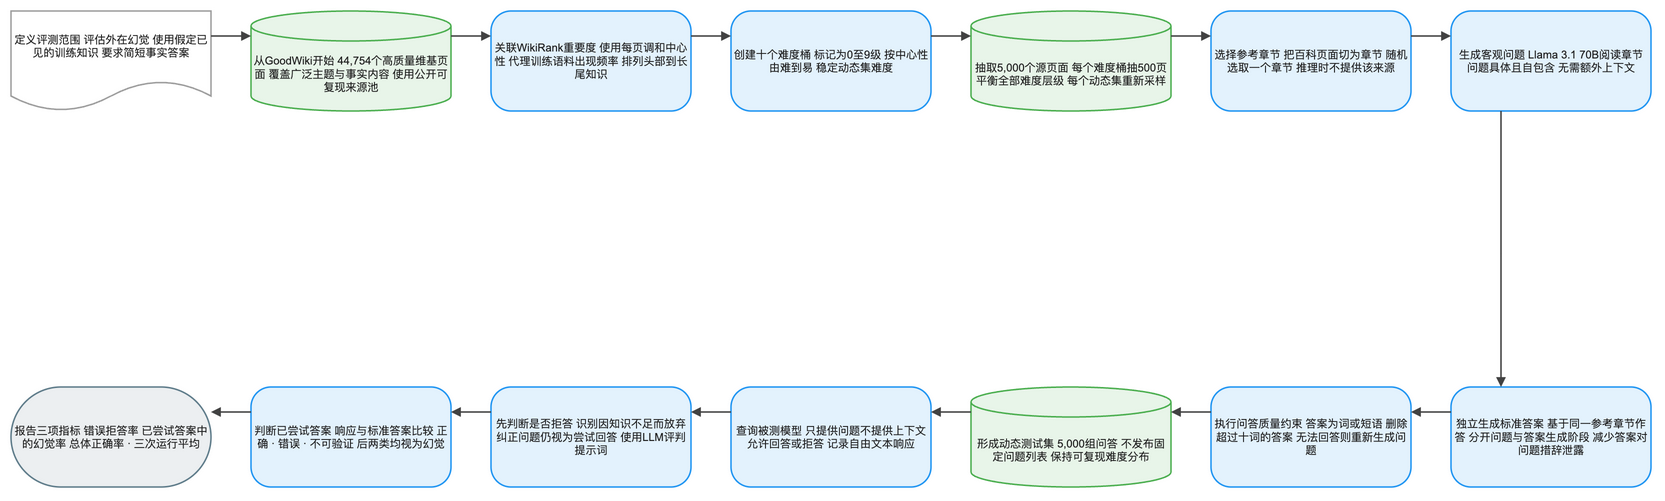

The diagram above was exported from draw.io. Its source (the exported page's mxGraphModel, read from the mxfile embedded in the PNG):
<mxGraphModel dx="1120" dy="720" grid="1" gridSize="8" guides="1" tooltips="1" connect="1" arrows="1" fold="1" page="1" pageScale="1" pageWidth="1640" pageHeight="552" math="1" background="#FFFFFF">
  <root>
    <mxCell id="0" />
    <mxCell id="1" parent="0" />
    <mxCell id="2" value="定义评测范围 评估外在幻觉 使用假定已见的训练知识 要求简短事实答案" style="shape=document;boundedLbl=1;html=1;whiteSpace=wrap;fillColor=#FFFFFF;strokeColor=#9E9E9E;strokeWidth=1.5;fontColor=#212121;fontSize=11;fontFamily=Arial, Helvetica, sans-serif;verticalAlign=middle;align=center" vertex="1" parent="1">
      <mxGeometry x="-80" y="-8" width="200" height="100" as="geometry" />
    </mxCell>
    <mxCell id="3" value="从GoodWiki开始 44,754个高质量维基页面 覆盖广泛主题与事实内容 使用公开可复现来源池" style="shape=cylinder3;boundedLbl=1;backgroundOutline=1;size=15;html=1;whiteSpace=wrap;fillColor=#E8F5E9;strokeColor=#4CAF50;strokeWidth=1.5;fontColor=#212121;fontSize=11;fontFamily=Arial, Helvetica, sans-serif;verticalAlign=middle;align=center" vertex="1" parent="1">
      <mxGeometry x="160" y="-8" width="200" height="100" as="geometry" />
    </mxCell>
    <mxCell id="4" value="关联WikiRank重要度 使用每页调和中心性 代理训练语料出现频率 排列头部到长尾知识" style="rounded=1;arcSize=20;html=1;whiteSpace=wrap;fillColor=#E3F2FD;strokeColor=#2196F3;strokeWidth=1.5;fontColor=#212121;fontSize=11;fontFamily=Arial, Helvetica, sans-serif;verticalAlign=middle;align=center" vertex="1" parent="1">
      <mxGeometry x="400" y="-8" width="200" height="100" as="geometry" />
    </mxCell>
    <mxCell id="5" value="创建十个难度桶 标记为0至9级 按中心性由难到易 稳定动态集难度" style="rounded=1;arcSize=20;html=1;whiteSpace=wrap;fillColor=#E3F2FD;strokeColor=#2196F3;strokeWidth=1.5;fontColor=#212121;fontSize=11;fontFamily=Arial, Helvetica, sans-serif;verticalAlign=middle;align=center" vertex="1" parent="1">
      <mxGeometry x="640" y="-8" width="200" height="100" as="geometry" />
    </mxCell>
    <mxCell id="6" value="抽取5,000个源页面 每个难度桶抽500页 平衡全部难度层级 每个动态集重新采样" style="shape=cylinder3;boundedLbl=1;backgroundOutline=1;size=15;html=1;whiteSpace=wrap;fillColor=#E8F5E9;strokeColor=#4CAF50;strokeWidth=1.5;fontColor=#212121;fontSize=11;fontFamily=Arial, Helvetica, sans-serif;verticalAlign=middle;align=center" vertex="1" parent="1">
      <mxGeometry x="880" y="-8" width="200" height="100" as="geometry" />
    </mxCell>
    <mxCell id="7" value="选择参考章节 把百科页面切为章节 随机选取一个章节 推理时不提供该来源" style="rounded=1;arcSize=20;html=1;whiteSpace=wrap;fillColor=#E3F2FD;strokeColor=#2196F3;strokeWidth=1.5;fontColor=#212121;fontSize=11;fontFamily=Arial, Helvetica, sans-serif;verticalAlign=middle;align=center" vertex="1" parent="1">
      <mxGeometry x="1120" y="-8" width="200" height="100" as="geometry" />
    </mxCell>
    <mxCell id="8" value="生成客观问题 Llama 3.1 70B阅读章节 问题具体且自包含 无需额外上下文" style="rounded=1;arcSize=20;html=1;whiteSpace=wrap;fillColor=#E3F2FD;strokeColor=#2196F3;strokeWidth=1.5;fontColor=#212121;fontSize=11;fontFamily=Arial, Helvetica, sans-serif;verticalAlign=middle;align=center" vertex="1" parent="1">
      <mxGeometry x="1360" y="-8" width="200" height="100" as="geometry" />
    </mxCell>
    <mxCell id="9" value="独立生成标准答案 基于同一参考章节作答 分开问题与答案生成阶段 减少答案对问题措辞泄露" style="rounded=1;arcSize=20;html=1;whiteSpace=wrap;fillColor=#E3F2FD;strokeColor=#2196F3;strokeWidth=1.5;fontColor=#212121;fontSize=11;fontFamily=Arial, Helvetica, sans-serif;verticalAlign=middle;align=center" vertex="1" parent="1">
      <mxGeometry x="1360" y="368" width="200" height="100" as="geometry" />
    </mxCell>
    <mxCell id="10" value="执行问答质量约束 答案为词或短语 删除超过十词的答案 无法回答则重新生成问题" style="rounded=1;arcSize=20;html=1;whiteSpace=wrap;fillColor=#E3F2FD;strokeColor=#2196F3;strokeWidth=1.5;fontColor=#212121;fontSize=11;fontFamily=Arial, Helvetica, sans-serif;verticalAlign=middle;align=center" vertex="1" parent="1">
      <mxGeometry x="1120" y="368" width="200" height="100" as="geometry" />
    </mxCell>
    <mxCell id="11" value="形成动态测试集 5,000组问答 不发布固定问题列表 保持可复现难度分布" style="shape=cylinder3;boundedLbl=1;backgroundOutline=1;size=15;html=1;whiteSpace=wrap;fillColor=#E8F5E9;strokeColor=#4CAF50;strokeWidth=1.5;fontColor=#212121;fontSize=11;fontFamily=Arial, Helvetica, sans-serif;verticalAlign=middle;align=center" vertex="1" parent="1">
      <mxGeometry x="880" y="368" width="200" height="100" as="geometry" />
    </mxCell>
    <mxCell id="12" value="查询被测模型 只提供问题不提供上下文 允许回答或拒答 记录自由文本响应" style="rounded=1;arcSize=20;html=1;whiteSpace=wrap;fillColor=#E3F2FD;strokeColor=#2196F3;strokeWidth=1.5;fontColor=#212121;fontSize=11;fontFamily=Arial, Helvetica, sans-serif;verticalAlign=middle;align=center" vertex="1" parent="1">
      <mxGeometry x="640" y="368" width="200" height="100" as="geometry" />
    </mxCell>
    <mxCell id="13" value="先判断是否拒答 识别因知识不足而放弃 纠正问题仍视为尝试回答 使用LLM评判提示词" style="rounded=1;arcSize=20;html=1;whiteSpace=wrap;fillColor=#E3F2FD;strokeColor=#2196F3;strokeWidth=1.5;fontColor=#212121;fontSize=11;fontFamily=Arial, Helvetica, sans-serif;verticalAlign=middle;align=center" vertex="1" parent="1">
      <mxGeometry x="400" y="368" width="200" height="100" as="geometry" />
    </mxCell>
    <mxCell id="14" value="判断已尝试答案 响应与标准答案比较 正确 · 错误 · 不可验证 后两类均视为幻觉" style="rounded=1;arcSize=20;html=1;whiteSpace=wrap;fillColor=#E3F2FD;strokeColor=#2196F3;strokeWidth=1.5;fontColor=#212121;fontSize=11;fontFamily=Arial, Helvetica, sans-serif;verticalAlign=middle;align=center" vertex="1" parent="1">
      <mxGeometry x="160" y="368" width="200" height="100" as="geometry" />
    </mxCell>
    <mxCell id="15" value="报告三项指标 错误拒答率 已尝试答案中的幻觉率 总体正确率 · 三次运行平均" style="rounded=1;arcSize=50;html=1;whiteSpace=wrap;fillColor=#ECEFF1;strokeColor=#607D8B;strokeWidth=1.5;fontColor=#212121;fontSize=11;fontFamily=Arial, Helvetica, sans-serif;verticalAlign=middle;align=center" vertex="1" parent="1">
      <mxGeometry x="-80" y="368" width="200" height="100" as="geometry" />
    </mxCell>
    <mxCell id="16" value="" style="edgeStyle=orthogonalEdgeStyle;rounded=0;orthogonalLoop=1;jettySize=auto;html=1;strokeColor=#424242;strokeWidth=1.5;endArrow=block;endFill=1;exitX=1;exitY=0.25;exitDx=0;exitDy=0;entryX=0;entryY=0.25;entryDx=0;entryDy=0;jumpStyle=arc;jumpSize=8" edge="1" parent="1" source="2" target="3">
      <mxGeometry relative="1" as="geometry" />
    </mxCell>
    <mxCell id="17" value="" style="edgeStyle=orthogonalEdgeStyle;rounded=0;orthogonalLoop=1;jettySize=auto;html=1;strokeColor=#424242;strokeWidth=1.5;endArrow=block;endFill=1;exitX=1;exitY=0.25;exitDx=0;exitDy=0;entryX=0;entryY=0.25;entryDx=0;entryDy=0;jumpStyle=arc;jumpSize=8" edge="1" parent="1" source="3" target="4">
      <mxGeometry relative="1" as="geometry" />
    </mxCell>
    <mxCell id="18" value="" style="edgeStyle=orthogonalEdgeStyle;rounded=0;orthogonalLoop=1;jettySize=auto;html=1;strokeColor=#424242;strokeWidth=1.5;endArrow=block;endFill=1;exitX=1;exitY=0.25;exitDx=0;exitDy=0;entryX=0;entryY=0.25;entryDx=0;entryDy=0;jumpStyle=arc;jumpSize=8" edge="1" parent="1" source="4" target="5">
      <mxGeometry relative="1" as="geometry" />
    </mxCell>
    <mxCell id="19" value="" style="edgeStyle=orthogonalEdgeStyle;rounded=0;orthogonalLoop=1;jettySize=auto;html=1;strokeColor=#424242;strokeWidth=1.5;endArrow=block;endFill=1;exitX=1;exitY=0.25;exitDx=0;exitDy=0;entryX=0;entryY=0.25;entryDx=0;entryDy=0;jumpStyle=arc;jumpSize=8" edge="1" parent="1" source="5" target="6">
      <mxGeometry relative="1" as="geometry" />
    </mxCell>
    <mxCell id="20" value="" style="edgeStyle=orthogonalEdgeStyle;rounded=0;orthogonalLoop=1;jettySize=auto;html=1;strokeColor=#424242;strokeWidth=1.5;endArrow=block;endFill=1;exitX=1;exitY=0.25;exitDx=0;exitDy=0;entryX=0;entryY=0.25;entryDx=0;entryDy=0;jumpStyle=arc;jumpSize=8" edge="1" parent="1" source="6" target="7">
      <mxGeometry relative="1" as="geometry" />
    </mxCell>
    <mxCell id="21" value="" style="edgeStyle=orthogonalEdgeStyle;rounded=0;orthogonalLoop=1;jettySize=auto;html=1;strokeColor=#424242;strokeWidth=1.5;endArrow=block;endFill=1;exitX=1;exitY=0.25;exitDx=0;exitDy=0;entryX=0;entryY=0.25;entryDx=0;entryDy=0;jumpStyle=arc;jumpSize=8" edge="1" parent="1" source="7" target="8">
      <mxGeometry relative="1" as="geometry" />
    </mxCell>
    <mxCell id="22" value="" style="edgeStyle=orthogonalEdgeStyle;rounded=0;orthogonalLoop=1;jettySize=auto;html=1;strokeColor=#424242;strokeWidth=1.5;endArrow=block;endFill=1;exitX=0.25;exitY=1;exitDx=0;exitDy=0;entryX=0.25;entryY=0;entryDx=0;entryDy=0;jumpStyle=arc;jumpSize=8" edge="1" parent="1" source="8" target="9">
      <mxGeometry relative="1" as="geometry" />
    </mxCell>
    <mxCell id="23" value="" style="edgeStyle=orthogonalEdgeStyle;rounded=0;orthogonalLoop=1;jettySize=auto;html=1;strokeColor=#424242;strokeWidth=1.5;endArrow=block;endFill=1;exitX=0;exitY=0.25;exitDx=0;exitDy=0;entryX=1;entryY=0.25;entryDx=0;entryDy=0;jumpStyle=arc;jumpSize=8" edge="1" parent="1" source="9" target="10">
      <mxGeometry relative="1" as="geometry" />
    </mxCell>
    <mxCell id="24" value="" style="edgeStyle=orthogonalEdgeStyle;rounded=0;orthogonalLoop=1;jettySize=auto;html=1;strokeColor=#424242;strokeWidth=1.5;endArrow=block;endFill=1;exitX=0;exitY=0.25;exitDx=0;exitDy=0;entryX=1;entryY=0.25;entryDx=0;entryDy=0;jumpStyle=arc;jumpSize=8" edge="1" parent="1" source="10" target="11">
      <mxGeometry relative="1" as="geometry" />
    </mxCell>
    <mxCell id="25" value="" style="edgeStyle=orthogonalEdgeStyle;rounded=0;orthogonalLoop=1;jettySize=auto;html=1;strokeColor=#424242;strokeWidth=1.5;endArrow=block;endFill=1;exitX=0;exitY=0.25;exitDx=0;exitDy=0;entryX=1;entryY=0.25;entryDx=0;entryDy=0;jumpStyle=arc;jumpSize=8" edge="1" parent="1" source="11" target="12">
      <mxGeometry relative="1" as="geometry" />
    </mxCell>
    <mxCell id="26" value="" style="edgeStyle=orthogonalEdgeStyle;rounded=0;orthogonalLoop=1;jettySize=auto;html=1;strokeColor=#424242;strokeWidth=1.5;endArrow=block;endFill=1;exitX=0;exitY=0.25;exitDx=0;exitDy=0;entryX=1;entryY=0.25;entryDx=0;entryDy=0;jumpStyle=arc;jumpSize=8" edge="1" parent="1" source="12" target="13">
      <mxGeometry relative="1" as="geometry" />
    </mxCell>
    <mxCell id="27" value="" style="edgeStyle=orthogonalEdgeStyle;rounded=0;orthogonalLoop=1;jettySize=auto;html=1;strokeColor=#424242;strokeWidth=1.5;endArrow=block;endFill=1;exitX=0;exitY=0.25;exitDx=0;exitDy=0;entryX=1;entryY=0.25;entryDx=0;entryDy=0;jumpStyle=arc;jumpSize=8" edge="1" parent="1" source="13" target="14">
      <mxGeometry relative="1" as="geometry" />
    </mxCell>
    <mxCell id="28" value="" style="edgeStyle=orthogonalEdgeStyle;rounded=0;orthogonalLoop=1;jettySize=auto;html=1;strokeColor=#424242;strokeWidth=1.5;endArrow=block;endFill=1;exitX=0;exitY=0.25;exitDx=0;exitDy=0;entryX=1;entryY=0.25;entryDx=0;entryDy=0;jumpStyle=arc;jumpSize=8" edge="1" parent="1" source="14" target="15">
      <mxGeometry relative="1" as="geometry" />
    </mxCell>
  </root>
</mxGraphModel>